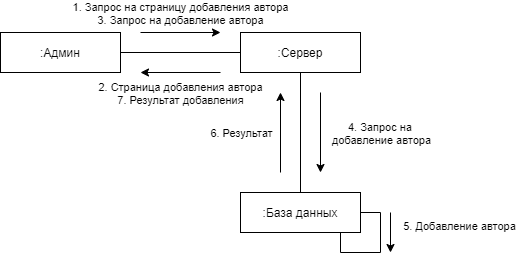

The diagram above was exported from draw.io. Its source (the exported page's mxGraphModel, read from the mxfile embedded in the PNG):
<mxGraphModel dx="1697" dy="901" grid="1" gridSize="10" guides="1" tooltips="1" connect="1" arrows="1" fold="1" page="1" pageScale="1" pageWidth="827" pageHeight="1169" math="0" shadow="0">
  <root>
    <mxCell id="0" />
    <mxCell id="1" parent="0" />
    <mxCell id="2" style="edgeStyle=none;rounded=0;orthogonalLoop=1;jettySize=auto;html=1;exitX=1;exitY=0.5;exitDx=0;exitDy=0;endArrow=none;endFill=0;" edge="1" source="3" target="5" parent="1">
      <mxGeometry relative="1" as="geometry" />
    </mxCell>
    <mxCell id="3" value=":Админ" style="rounded=0;whiteSpace=wrap;html=1;" vertex="1" parent="1">
      <mxGeometry x="80" y="690" width="120" height="40" as="geometry" />
    </mxCell>
    <mxCell id="4" style="edgeStyle=none;rounded=0;orthogonalLoop=1;jettySize=auto;html=1;exitX=0.5;exitY=1;exitDx=0;exitDy=0;endArrow=none;endFill=0;" edge="1" source="5" target="8" parent="1">
      <mxGeometry relative="1" as="geometry" />
    </mxCell>
    <mxCell id="5" value=":Сервер" style="rounded=0;whiteSpace=wrap;html=1;" vertex="1" parent="1">
      <mxGeometry x="320" y="690" width="120" height="40" as="geometry" />
    </mxCell>
    <mxCell id="6" style="edgeStyle=none;rounded=0;orthogonalLoop=1;jettySize=auto;html=1;startArrow=classic;startFill=1;endArrow=none;endFill=0;entryX=0.75;entryY=1;entryDx=0;entryDy=0;" edge="1" source="8" target="8" parent="1">
      <mxGeometry relative="1" as="geometry">
        <mxPoint x="520" y="870" as="targetPoint" />
      </mxGeometry>
    </mxCell>
    <mxCell id="7" style="edgeStyle=orthogonalEdgeStyle;rounded=0;orthogonalLoop=1;jettySize=auto;html=1;exitX=1;exitY=0.5;exitDx=0;exitDy=0;startArrow=none;startFill=0;endArrow=none;endFill=0;entryX=0.75;entryY=1;entryDx=0;entryDy=0;" edge="1" source="8" target="8" parent="1">
      <mxGeometry relative="1" as="geometry">
        <mxPoint x="500" y="869.8571428571427" as="targetPoint" />
        <Array as="points">
          <mxPoint x="460" y="870" />
          <mxPoint x="460" y="910" />
          <mxPoint x="420" y="910" />
          <mxPoint x="420" y="890" />
        </Array>
      </mxGeometry>
    </mxCell>
    <mxCell id="8" value=":База данных" style="rounded=0;whiteSpace=wrap;html=1;" vertex="1" parent="1">
      <mxGeometry x="320" y="850" width="120" height="40" as="geometry" />
    </mxCell>
    <mxCell id="9" value="" style="endArrow=classic;html=1;" edge="1" parent="1">
      <mxGeometry width="50" height="50" relative="1" as="geometry">
        <mxPoint x="220" y="690" as="sourcePoint" />
        <mxPoint x="300" y="690" as="targetPoint" />
      </mxGeometry>
    </mxCell>
    <mxCell id="10" value="1. Запрос на страницу добавления автора&lt;br&gt;3. Запрос на добавление автора" style="edgeLabel;html=1;align=center;verticalAlign=middle;resizable=0;points=[];" vertex="1" connectable="0" parent="9">
      <mxGeometry x="-0.1694" relative="1" as="geometry">
        <mxPoint x="6.67" y="-20" as="offset" />
      </mxGeometry>
    </mxCell>
    <mxCell id="11" value="" style="endArrow=none;html=1;endFill=0;startArrow=classic;startFill=1;" edge="1" parent="1">
      <mxGeometry width="50" height="50" relative="1" as="geometry">
        <mxPoint x="220" y="730" as="sourcePoint" />
        <mxPoint x="300" y="730" as="targetPoint" />
      </mxGeometry>
    </mxCell>
    <mxCell id="12" value="2. Страница добавления автора&lt;br&gt;7. Результат добавления" style="edgeLabel;html=1;align=center;verticalAlign=middle;resizable=0;points=[];" vertex="1" connectable="0" parent="11">
      <mxGeometry x="0.1282" y="-1" relative="1" as="geometry">
        <mxPoint x="-5.24" y="19" as="offset" />
      </mxGeometry>
    </mxCell>
    <mxCell id="13" value="" style="endArrow=none;html=1;endFill=0;startArrow=classic;startFill=1;" edge="1" parent="1">
      <mxGeometry width="50" height="50" relative="1" as="geometry">
        <mxPoint x="360" y="750" as="sourcePoint" />
        <mxPoint x="360" y="830" as="targetPoint" />
      </mxGeometry>
    </mxCell>
    <mxCell id="14" value="6. Результат" style="edgeLabel;html=1;align=center;verticalAlign=middle;resizable=0;points=[];" vertex="1" connectable="0" parent="13">
      <mxGeometry x="-0.2621" y="-2" relative="1" as="geometry">
        <mxPoint x="-38" y="10.48" as="offset" />
      </mxGeometry>
    </mxCell>
    <mxCell id="15" value="" style="endArrow=classic;html=1;" edge="1" parent="1">
      <mxGeometry width="50" height="50" relative="1" as="geometry">
        <mxPoint x="400" y="750" as="sourcePoint" />
        <mxPoint x="400" y="830" as="targetPoint" />
      </mxGeometry>
    </mxCell>
    <mxCell id="16" value="4. Запрос на &lt;br&gt;добавление автора" style="edgeLabel;html=1;align=center;verticalAlign=middle;resizable=0;points=[];" vertex="1" connectable="0" parent="15">
      <mxGeometry x="0.1668" y="2" relative="1" as="geometry">
        <mxPoint x="58" y="-6.670000000000002" as="offset" />
      </mxGeometry>
    </mxCell>
    <mxCell id="17" value="" style="endArrow=classic;html=1;" edge="1" parent="1">
      <mxGeometry width="50" height="50" relative="1" as="geometry">
        <mxPoint x="470" y="870" as="sourcePoint" />
        <mxPoint x="470" y="910" as="targetPoint" />
      </mxGeometry>
    </mxCell>
    <mxCell id="18" value="5. Добавление автора" style="edgeLabel;html=1;align=center;verticalAlign=middle;resizable=0;points=[];" vertex="1" connectable="0" parent="1">
      <mxGeometry x="480" y="889.9966666666664" as="geometry">
        <mxPoint x="58" y="-6.670000000000002" as="offset" />
      </mxGeometry>
    </mxCell>
  </root>
</mxGraphModel>